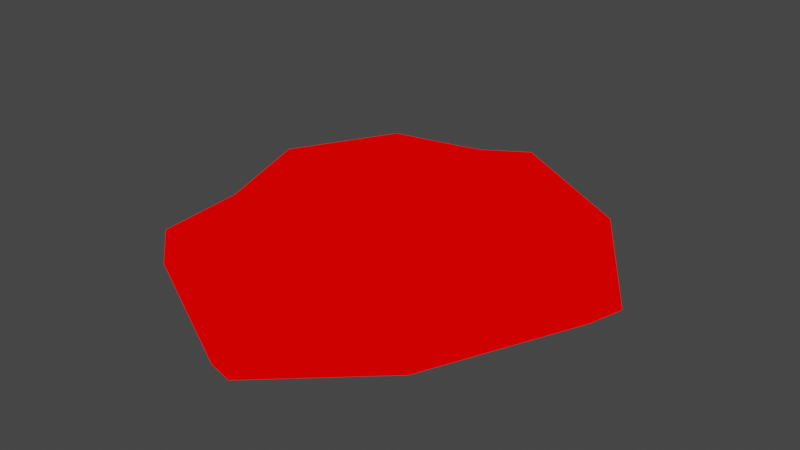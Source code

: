 # Source: hill.blend  (saved by Blender 2.82.7; exported with 4.5.12 LTS)
import bpy
from mathutils import Matrix  # noqa: F401  (used for matrix-valued properties, if any)

bpy.ops.wm.read_factory_settings(use_empty=True)
scene = bpy.context.scene
scene.name = 'Scene'

# ---- collections
col_collection = bpy.data.collections.new('Collection'); scene.collection.children.link(col_collection)

# ---- materials (node trees are filled in below, after node groups)
mat_mat1 = bpy.data.materials.new('mat1')
mat_mat1.alpha_threshold = 0.0
mat_mat1.use_transparent_shadow = False
mat_mat1.line_color = (0.0, 0.0, 0.0, 1.0)

# ---- material node trees
mat_mat1.use_nodes = True; mat_mat1.node_tree.nodes.clear()
_N = mat_mat1.node_tree.nodes; _L = mat_mat1.node_tree.links
n0 = _N.new('ShaderNodeOutputMaterial'); n0.name = 'Material Output'; n0.location = (300, 300)
n1 = _N.new('ShaderNodeRGB'); n1.name = 'RGB'; n1.location = (-10, 295)
n1.outputs[0].default_value = (1.0, 0.0, 0.0, 1.0)
_L.new(n1.outputs[0], n0.inputs[0])
n0.is_active_output = True

# ---- world
world_world = bpy.data.worlds.new('World'); scene.world = world_world
world_world.use_nodes = True; world_world.node_tree.nodes.clear()
_N = world_world.node_tree.nodes; _L = world_world.node_tree.links
n0 = _N.new('ShaderNodeOutputWorld'); n0.name = 'World Output'; n0.location = (300, 300)
n1 = _N.new('ShaderNodeBackground'); n1.name = 'Background'; n1.location = (10, 300)
n1.inputs[0].default_value = (0.05088, 0.05088, 0.05088, 1.0)
_L.new(n1.outputs[0], n0.inputs[0])
n0.is_active_output = True
world_world.color = (0.05088, 0.05088, 0.05088)
world_world.use_sun_shadow = False
world_world.sun_shadow_jitter_overblur = 0.0

# ---- meshes
me_hill = bpy.data.meshes.new('hill')
me_hill.from_pydata([(0.008071, 0.9586, -0.01409), (0.05901, 0.01312, 0.404), (0.2033, 0.2725, 0.3973), (0.4151, 0.4198, 0.2431), (0.4555, 0.6628, 0.07361), (0.5064, 0.7748, -0.000132), (0.3934, -0.002486, 0.3992), (0.6311, 0.1102, 0.2284), (0.8234, 0.1846, 0.09564), (0.8923, 0.2049, -0.02905), (0.2677, -0.2708, 0.295), (0.3724, -0.4066, 0.2327), (0.5289, -0.5797, 0.06993), (0.5564, -0.6243, 0.004261), (-0.1164, -0.4902, 0.3479), (-0.04343, -0.732, 0.1857), (-0.04963, -0.9667, 0.1205), (0.001656, -1.006, -0.02498), (-0.3372, -0.3611, 0.3434), (-0.5231, -0.5254, 0.1878), (-0.6506, -0.6463, 0.1307), (-0.6624, -0.6646, -0.01705), (-0.4372, 0.0147, 0.2331), (-0.6496, 0.03577, 0.2464), (-0.8113, -0.03725, 0.05442), (-0.8607, -0.03889, -0.02906), (-0.287, 0.3196, 0.3249), (-0.4423, 0.4657, 0.169), (-0.7688, 0.5078, 0.09106), (-0.845, 0.5418, -0.01833), (-0.01548, 0.408, 0.3114), (-0.01307, 0.5954, 0.2261), (0.02065, 0.8914, 0.1334), (-0.0453, 0.8561, -0.1268), (0.4414, 0.6835, -0.1061), (0.7816, 0.1829, -0.1203), (0.4919, -0.5484, -0.09517), (0.01701, -0.952, -0.1127), (-0.6011, -0.6036, -0.09339), (-0.7486, 0.02941, -0.1021), (-0.765, 0.4793, -0.1045), (0.04034, -0.004982, -0.1538)], [], [(32, 5, 0), (31, 2, 3), (32, 3, 4), (30, 1, 2), (4, 7, 8), (2, 1, 6), (4, 9, 5), (2, 7, 3), (8, 11, 12), (6, 1, 10), (9, 12, 13), (6, 11, 7), (12, 17, 13), (10, 15, 11), (12, 15, 16), (10, 1, 14), (14, 19, 15), (16, 19, 20), (14, 1, 18), (16, 21, 17), (19, 24, 20), (18, 1, 22), (21, 24, 25), (19, 22, 23), (22, 1, 26), (24, 29, 25), (23, 26, 27), (23, 28, 24), (28, 0, 29), (26, 31, 27), (27, 32, 28), (26, 1, 30), (0, 34, 33), (29, 39, 25), (13, 37, 36), (17, 38, 37), (9, 36, 35), (25, 38, 21), (29, 33, 40), (5, 35, 34), (39, 40, 41), (37, 38, 41), (35, 36, 41), (33, 34, 41), (40, 33, 41), (38, 39, 41), (36, 37, 41), (34, 35, 41), (32, 4, 5), (31, 30, 2), (32, 31, 3), (4, 3, 7), (4, 8, 9), (2, 6, 7), (8, 7, 11), (9, 8, 12), (6, 10, 11), (12, 16, 17), (10, 14, 15), (12, 11, 15), (14, 18, 19), (16, 15, 19), (16, 20, 21), (19, 23, 24), (21, 20, 24), (19, 18, 22), (24, 28, 29), (23, 22, 26), (23, 27, 28), (28, 32, 0), (26, 30, 31), (27, 31, 32), (0, 5, 34), (29, 40, 39), (13, 17, 37), (17, 21, 38), (9, 13, 36), (25, 39, 38), (29, 0, 33), (5, 9, 35)])
me_hill.materials.append(mat_mat1)
me_hill.use_remesh_preserve_volume = False
me_hill.use_remesh_preserve_attributes = False
me_hill.use_mirror_vertex_groups = False
me_hill.update()

# ---- objects
ob_hill = bpy.data.objects.new('hill', me_hill)

# ---- transforms, parenting, visibility, modifiers, constraints
ob_hill.location = (0.0, 0.0, 0.0)
ob_hill.lock_rotations_4d = False
ob_hill.empty_display_type = 'ARROWS'
ob_hill.lineart.crease_threshold = 0.0

# ---- collection membership
col_collection.objects.link(ob_hill)

# ---- scene / render settings (as saved in the file)
scene.frame_start = 1; scene.frame_end = 250; scene.frame_set(1)
scene.render.engine = 'BLENDER_EEVEE_NEXT'
scene.cycles.use_denoising = False
scene.cycles.samples = 128
scene.cycles.sampling_pattern = 'TABULATED_SOBOL'
scene.cycles.use_adaptive_sampling = False
scene.cycles.use_light_tree = False
scene.view_settings.view_transform = 'Filmic'
bpy.context.view_layer.update()

# ---- added for rendering (the .blend has no active camera and no usable light): camera, sun
cam_auto = bpy.data.cameras.new('AutoCamera')
cam_auto.lens = 50.0
cam_auto.sensor_width = 36.0
cam_auto.clip_end = 1000.0
ob_auto_camera = bpy.data.objects.new('AutoCamera', cam_auto)
scene.collection.objects.link(ob_auto_camera)
ob_auto_camera.location = (2.50594, -3.01188, 2.11723)
ob_auto_camera.rotation_euler = (1.09748, -7.21219e-08, 0.694738)
scene.camera = ob_auto_camera
light_auto_sun = bpy.data.lights.new('AutoSun', 'SUN')
light_auto_sun.energy = 3.0
light_auto_sun.angle = 0.0523599
ob_auto_sun = bpy.data.objects.new('AutoSun', light_auto_sun)
scene.collection.objects.link(ob_auto_sun)
ob_auto_sun.rotation_euler = (0.872665, 0.174533, 0.523599)
bpy.context.view_layer.update()
